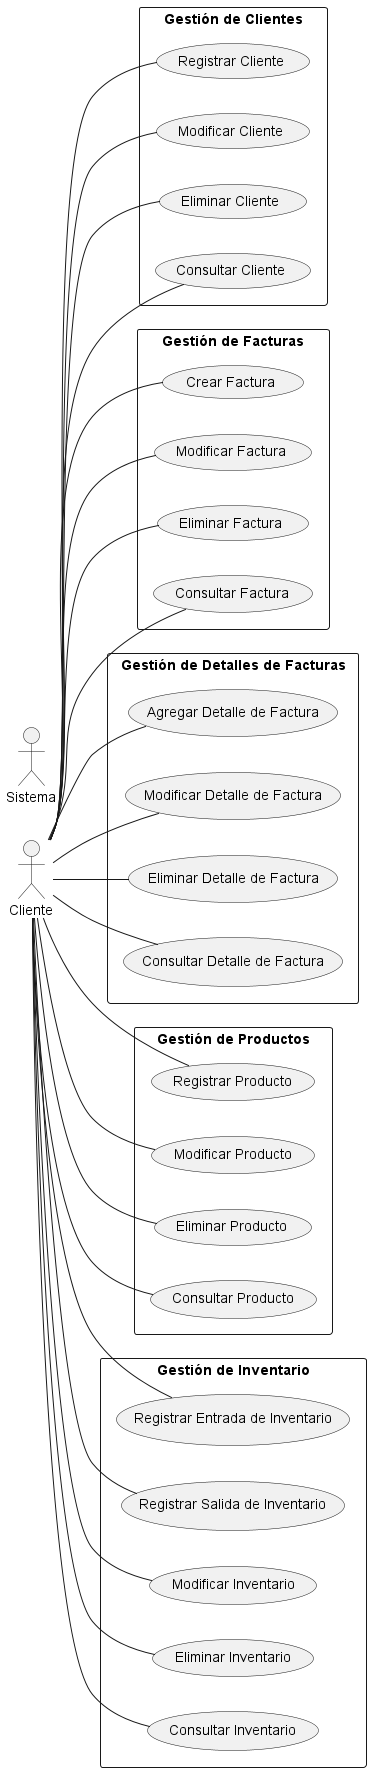

The diagram above was rendered by PlantUML. Its source (embedded in the PNG):
@startuml
left to right direction
actor Cliente
actor Sistema

rectangle "Gestión de Clientes" {
  Cliente -- (Registrar Cliente)
  Cliente -- (Modificar Cliente)
  Cliente -- (Eliminar Cliente)
  Cliente -- (Consultar Cliente)
}

rectangle "Gestión de Facturas" {
  Cliente -- (Crear Factura)
  Cliente -- (Modificar Factura)
  Cliente -- (Eliminar Factura)
  Cliente -- (Consultar Factura)
}

rectangle "Gestión de Detalles de Facturas" {
  Cliente -- (Agregar Detalle de Factura)
  Cliente -- (Modificar Detalle de Factura)
  Cliente -- (Eliminar Detalle de Factura)
  Cliente -- (Consultar Detalle de Factura)
}

rectangle "Gestión de Productos" {
  Cliente -- (Registrar Producto)
  Cliente -- (Modificar Producto)
  Cliente -- (Eliminar Producto)
  Cliente -- (Consultar Producto)
}

rectangle "Gestión de Inventario" {
  Cliente -- (Registrar Entrada de Inventario)
  Cliente -- (Registrar Salida de Inventario)
  Cliente -- (Modificar Inventario)
  Cliente -- (Eliminar Inventario)
  Cliente -- (Consultar Inventario)
}
@enduml